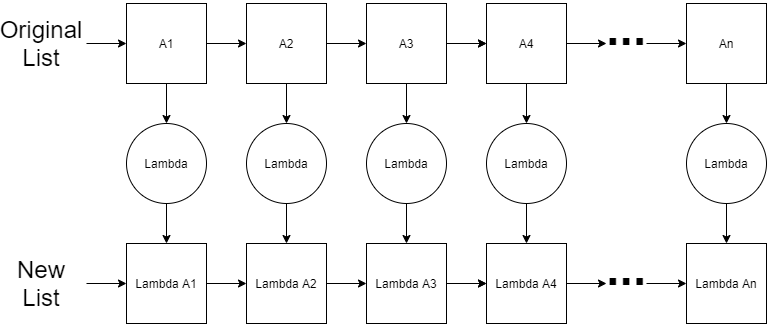

The diagram above was exported from draw.io. Its source (the exported page's mxGraphModel, read from the mxfile embedded in the PNG):
<mxGraphModel dx="768" dy="482" grid="1" gridSize="10" guides="1" tooltips="1" connect="1" arrows="1" fold="1" page="1" pageScale="1" pageWidth="850" pageHeight="1100" math="0" shadow="0">
  <root>
    <mxCell id="0" />
    <mxCell id="1" parent="0" />
    <mxCell id="TmKJ0Zh9QFKf8AATux8c-1" style="edgeStyle=orthogonalEdgeStyle;rounded=0;orthogonalLoop=1;jettySize=auto;html=1;exitX=0;exitY=0.5;exitDx=0;exitDy=0;startArrow=classic;startFill=1;endArrow=none;endFill=0;" parent="1" source="TmKJ0Zh9QFKf8AATux8c-3" edge="1">
      <mxGeometry relative="1" as="geometry">
        <mxPoint x="105" y="160" as="targetPoint" />
      </mxGeometry>
    </mxCell>
    <mxCell id="TmKJ0Zh9QFKf8AATux8c-2" style="edgeStyle=orthogonalEdgeStyle;rounded=0;orthogonalLoop=1;jettySize=auto;html=1;exitX=0.5;exitY=1;exitDx=0;exitDy=0;entryX=0.5;entryY=0;entryDx=0;entryDy=0;startArrow=none;startFill=0;endArrow=classic;endFill=1;" parent="1" source="TmKJ0Zh9QFKf8AATux8c-3" target="TmKJ0Zh9QFKf8AATux8c-20" edge="1">
      <mxGeometry relative="1" as="geometry" />
    </mxCell>
    <mxCell id="TmKJ0Zh9QFKf8AATux8c-3" value="A1" style="whiteSpace=wrap;html=1;aspect=fixed;" parent="1" vertex="1">
      <mxGeometry x="145" y="120" width="80" height="80" as="geometry" />
    </mxCell>
    <mxCell id="TmKJ0Zh9QFKf8AATux8c-4" style="edgeStyle=orthogonalEdgeStyle;rounded=0;orthogonalLoop=1;jettySize=auto;html=1;exitX=0;exitY=0.5;exitDx=0;exitDy=0;entryX=1;entryY=0.5;entryDx=0;entryDy=0;startArrow=classic;startFill=1;endArrow=none;endFill=0;" parent="1" source="TmKJ0Zh9QFKf8AATux8c-6" target="TmKJ0Zh9QFKf8AATux8c-3" edge="1">
      <mxGeometry relative="1" as="geometry" />
    </mxCell>
    <mxCell id="TmKJ0Zh9QFKf8AATux8c-5" value="" style="edgeStyle=orthogonalEdgeStyle;rounded=0;orthogonalLoop=1;jettySize=auto;html=1;startArrow=none;startFill=0;endArrow=classic;endFill=1;" parent="1" source="TmKJ0Zh9QFKf8AATux8c-6" target="TmKJ0Zh9QFKf8AATux8c-22" edge="1">
      <mxGeometry relative="1" as="geometry" />
    </mxCell>
    <mxCell id="TmKJ0Zh9QFKf8AATux8c-6" value="A2" style="whiteSpace=wrap;html=1;aspect=fixed;" parent="1" vertex="1">
      <mxGeometry x="265" y="120" width="80" height="80" as="geometry" />
    </mxCell>
    <mxCell id="TmKJ0Zh9QFKf8AATux8c-7" style="edgeStyle=orthogonalEdgeStyle;rounded=0;orthogonalLoop=1;jettySize=auto;html=1;exitX=0;exitY=0.5;exitDx=0;exitDy=0;entryX=1;entryY=0.5;entryDx=0;entryDy=0;startArrow=classic;startFill=1;endArrow=none;endFill=0;" parent="1" source="TmKJ0Zh9QFKf8AATux8c-10" target="TmKJ0Zh9QFKf8AATux8c-6" edge="1">
      <mxGeometry relative="1" as="geometry" />
    </mxCell>
    <mxCell id="TmKJ0Zh9QFKf8AATux8c-8" value="" style="edgeStyle=orthogonalEdgeStyle;rounded=0;orthogonalLoop=1;jettySize=auto;html=1;startArrow=none;startFill=0;endArrow=classic;endFill=1;" parent="1" source="TmKJ0Zh9QFKf8AATux8c-10" target="TmKJ0Zh9QFKf8AATux8c-24" edge="1">
      <mxGeometry relative="1" as="geometry" />
    </mxCell>
    <mxCell id="TmKJ0Zh9QFKf8AATux8c-9" value="" style="edgeStyle=orthogonalEdgeStyle;rounded=0;orthogonalLoop=1;jettySize=auto;html=1;startArrow=none;startFill=0;endArrow=classic;endFill=1;" parent="1" source="TmKJ0Zh9QFKf8AATux8c-10" target="TmKJ0Zh9QFKf8AATux8c-14" edge="1">
      <mxGeometry relative="1" as="geometry" />
    </mxCell>
    <mxCell id="TmKJ0Zh9QFKf8AATux8c-10" value="A3" style="whiteSpace=wrap;html=1;aspect=fixed;" parent="1" vertex="1">
      <mxGeometry x="385" y="120" width="80" height="80" as="geometry" />
    </mxCell>
    <mxCell id="TmKJ0Zh9QFKf8AATux8c-11" style="edgeStyle=orthogonalEdgeStyle;rounded=0;orthogonalLoop=1;jettySize=auto;html=1;exitX=0;exitY=0.5;exitDx=0;exitDy=0;startArrow=classic;startFill=1;endArrow=none;endFill=0;" parent="1" source="TmKJ0Zh9QFKf8AATux8c-14" edge="1">
      <mxGeometry relative="1" as="geometry">
        <mxPoint x="475" y="160" as="targetPoint" />
      </mxGeometry>
    </mxCell>
    <mxCell id="TmKJ0Zh9QFKf8AATux8c-12" style="edgeStyle=orthogonalEdgeStyle;rounded=0;orthogonalLoop=1;jettySize=auto;html=1;exitX=1;exitY=0.5;exitDx=0;exitDy=0;startArrow=none;startFill=0;endArrow=classic;endFill=1;" parent="1" source="TmKJ0Zh9QFKf8AATux8c-14" edge="1">
      <mxGeometry relative="1" as="geometry">
        <mxPoint x="625" y="160" as="targetPoint" />
      </mxGeometry>
    </mxCell>
    <mxCell id="TmKJ0Zh9QFKf8AATux8c-13" value="" style="edgeStyle=orthogonalEdgeStyle;rounded=0;orthogonalLoop=1;jettySize=auto;html=1;startArrow=none;startFill=0;endArrow=classic;endFill=1;" parent="1" source="TmKJ0Zh9QFKf8AATux8c-14" target="TmKJ0Zh9QFKf8AATux8c-26" edge="1">
      <mxGeometry relative="1" as="geometry" />
    </mxCell>
    <mxCell id="TmKJ0Zh9QFKf8AATux8c-14" value="A4" style="whiteSpace=wrap;html=1;aspect=fixed;" parent="1" vertex="1">
      <mxGeometry x="505" y="120" width="80" height="80" as="geometry" />
    </mxCell>
    <mxCell id="TmKJ0Zh9QFKf8AATux8c-15" style="edgeStyle=orthogonalEdgeStyle;rounded=0;orthogonalLoop=1;jettySize=auto;html=1;exitX=0;exitY=0.5;exitDx=0;exitDy=0;startArrow=classic;startFill=1;endArrow=none;endFill=0;" parent="1" source="TmKJ0Zh9QFKf8AATux8c-17" edge="1">
      <mxGeometry relative="1" as="geometry">
        <mxPoint x="665" y="160" as="targetPoint" />
      </mxGeometry>
    </mxCell>
    <mxCell id="TmKJ0Zh9QFKf8AATux8c-16" value="" style="edgeStyle=orthogonalEdgeStyle;rounded=0;orthogonalLoop=1;jettySize=auto;html=1;startArrow=none;startFill=0;endArrow=classic;endFill=1;" parent="1" source="TmKJ0Zh9QFKf8AATux8c-17" target="TmKJ0Zh9QFKf8AATux8c-29" edge="1">
      <mxGeometry relative="1" as="geometry" />
    </mxCell>
    <mxCell id="TmKJ0Zh9QFKf8AATux8c-17" value="An" style="whiteSpace=wrap;html=1;aspect=fixed;" parent="1" vertex="1">
      <mxGeometry x="705" y="120" width="80" height="80" as="geometry" />
    </mxCell>
    <mxCell id="TmKJ0Zh9QFKf8AATux8c-18" value="&lt;b&gt;&lt;font style=&quot;font-size: 48px&quot;&gt;...&lt;/font&gt;&lt;/b&gt;" style="text;html=1;strokeColor=none;fillColor=none;align=center;verticalAlign=middle;whiteSpace=wrap;rounded=0;" parent="1" vertex="1">
      <mxGeometry x="615" y="130" width="60" height="30" as="geometry" />
    </mxCell>
    <mxCell id="TmKJ0Zh9QFKf8AATux8c-81" value="" style="edgeStyle=orthogonalEdgeStyle;rounded=0;orthogonalLoop=1;jettySize=auto;html=1;" parent="1" source="TmKJ0Zh9QFKf8AATux8c-20" target="TmKJ0Zh9QFKf8AATux8c-68" edge="1">
      <mxGeometry relative="1" as="geometry" />
    </mxCell>
    <mxCell id="TmKJ0Zh9QFKf8AATux8c-20" value="Lambda" style="ellipse;whiteSpace=wrap;html=1;aspect=fixed;" parent="1" vertex="1">
      <mxGeometry x="145" y="240" width="80" height="80" as="geometry" />
    </mxCell>
    <mxCell id="TmKJ0Zh9QFKf8AATux8c-82" value="" style="edgeStyle=orthogonalEdgeStyle;rounded=0;orthogonalLoop=1;jettySize=auto;html=1;" parent="1" source="TmKJ0Zh9QFKf8AATux8c-22" target="TmKJ0Zh9QFKf8AATux8c-70" edge="1">
      <mxGeometry relative="1" as="geometry" />
    </mxCell>
    <mxCell id="TmKJ0Zh9QFKf8AATux8c-22" value="Lambda" style="ellipse;whiteSpace=wrap;html=1;aspect=fixed;" parent="1" vertex="1">
      <mxGeometry x="265" y="240" width="80" height="80" as="geometry" />
    </mxCell>
    <mxCell id="TmKJ0Zh9QFKf8AATux8c-83" value="" style="edgeStyle=orthogonalEdgeStyle;rounded=0;orthogonalLoop=1;jettySize=auto;html=1;" parent="1" source="TmKJ0Zh9QFKf8AATux8c-24" target="TmKJ0Zh9QFKf8AATux8c-73" edge="1">
      <mxGeometry relative="1" as="geometry" />
    </mxCell>
    <mxCell id="TmKJ0Zh9QFKf8AATux8c-24" value="Lambda" style="ellipse;whiteSpace=wrap;html=1;aspect=fixed;" parent="1" vertex="1">
      <mxGeometry x="385" y="240" width="80" height="80" as="geometry" />
    </mxCell>
    <mxCell id="TmKJ0Zh9QFKf8AATux8c-84" value="" style="edgeStyle=orthogonalEdgeStyle;rounded=0;orthogonalLoop=1;jettySize=auto;html=1;" parent="1" source="TmKJ0Zh9QFKf8AATux8c-26" target="TmKJ0Zh9QFKf8AATux8c-76" edge="1">
      <mxGeometry relative="1" as="geometry" />
    </mxCell>
    <mxCell id="TmKJ0Zh9QFKf8AATux8c-26" value="Lambda" style="ellipse;whiteSpace=wrap;html=1;aspect=fixed;" parent="1" vertex="1">
      <mxGeometry x="505" y="240" width="80" height="80" as="geometry" />
    </mxCell>
    <mxCell id="TmKJ0Zh9QFKf8AATux8c-85" value="" style="edgeStyle=orthogonalEdgeStyle;rounded=0;orthogonalLoop=1;jettySize=auto;html=1;" parent="1" source="TmKJ0Zh9QFKf8AATux8c-29" target="TmKJ0Zh9QFKf8AATux8c-78" edge="1">
      <mxGeometry relative="1" as="geometry" />
    </mxCell>
    <mxCell id="TmKJ0Zh9QFKf8AATux8c-29" value="Lambda" style="ellipse;whiteSpace=wrap;html=1;aspect=fixed;" parent="1" vertex="1">
      <mxGeometry x="705" y="240" width="80" height="80" as="geometry" />
    </mxCell>
    <mxCell id="TmKJ0Zh9QFKf8AATux8c-33" value="&lt;font style=&quot;font-size: 24px&quot;&gt;Original&lt;br&gt;List&lt;br&gt;&lt;/font&gt;" style="text;html=1;strokeColor=none;fillColor=none;align=center;verticalAlign=middle;whiteSpace=wrap;rounded=0;" parent="1" vertex="1">
      <mxGeometry x="30" y="145" width="60" height="30" as="geometry" />
    </mxCell>
    <mxCell id="TmKJ0Zh9QFKf8AATux8c-67" style="edgeStyle=orthogonalEdgeStyle;rounded=0;orthogonalLoop=1;jettySize=auto;html=1;exitX=0;exitY=0.5;exitDx=0;exitDy=0;startArrow=classic;startFill=1;endArrow=none;endFill=0;" parent="1" source="TmKJ0Zh9QFKf8AATux8c-68" edge="1">
      <mxGeometry relative="1" as="geometry">
        <mxPoint x="105" y="400" as="targetPoint" />
      </mxGeometry>
    </mxCell>
    <mxCell id="TmKJ0Zh9QFKf8AATux8c-68" value="Lambda A1" style="whiteSpace=wrap;html=1;aspect=fixed;" parent="1" vertex="1">
      <mxGeometry x="145" y="360" width="80" height="80" as="geometry" />
    </mxCell>
    <mxCell id="TmKJ0Zh9QFKf8AATux8c-69" style="edgeStyle=orthogonalEdgeStyle;rounded=0;orthogonalLoop=1;jettySize=auto;html=1;exitX=0;exitY=0.5;exitDx=0;exitDy=0;entryX=1;entryY=0.5;entryDx=0;entryDy=0;startArrow=classic;startFill=1;endArrow=none;endFill=0;" parent="1" source="TmKJ0Zh9QFKf8AATux8c-70" target="TmKJ0Zh9QFKf8AATux8c-68" edge="1">
      <mxGeometry relative="1" as="geometry" />
    </mxCell>
    <mxCell id="TmKJ0Zh9QFKf8AATux8c-70" value="&lt;span&gt;Lambda A2&lt;/span&gt;" style="whiteSpace=wrap;html=1;aspect=fixed;" parent="1" vertex="1">
      <mxGeometry x="265" y="360" width="80" height="80" as="geometry" />
    </mxCell>
    <mxCell id="TmKJ0Zh9QFKf8AATux8c-71" style="edgeStyle=orthogonalEdgeStyle;rounded=0;orthogonalLoop=1;jettySize=auto;html=1;exitX=0;exitY=0.5;exitDx=0;exitDy=0;entryX=1;entryY=0.5;entryDx=0;entryDy=0;startArrow=classic;startFill=1;endArrow=none;endFill=0;" parent="1" source="TmKJ0Zh9QFKf8AATux8c-73" target="TmKJ0Zh9QFKf8AATux8c-70" edge="1">
      <mxGeometry relative="1" as="geometry" />
    </mxCell>
    <mxCell id="TmKJ0Zh9QFKf8AATux8c-72" value="" style="edgeStyle=orthogonalEdgeStyle;rounded=0;orthogonalLoop=1;jettySize=auto;html=1;startArrow=none;startFill=0;endArrow=classic;endFill=1;" parent="1" source="TmKJ0Zh9QFKf8AATux8c-73" target="TmKJ0Zh9QFKf8AATux8c-76" edge="1">
      <mxGeometry relative="1" as="geometry" />
    </mxCell>
    <mxCell id="TmKJ0Zh9QFKf8AATux8c-73" value="&lt;span&gt;Lambda A3&lt;/span&gt;" style="whiteSpace=wrap;html=1;aspect=fixed;" parent="1" vertex="1">
      <mxGeometry x="385" y="360" width="80" height="80" as="geometry" />
    </mxCell>
    <mxCell id="TmKJ0Zh9QFKf8AATux8c-74" style="edgeStyle=orthogonalEdgeStyle;rounded=0;orthogonalLoop=1;jettySize=auto;html=1;exitX=0;exitY=0.5;exitDx=0;exitDy=0;startArrow=classic;startFill=1;endArrow=none;endFill=0;" parent="1" source="TmKJ0Zh9QFKf8AATux8c-76" edge="1">
      <mxGeometry relative="1" as="geometry">
        <mxPoint x="475" y="400" as="targetPoint" />
      </mxGeometry>
    </mxCell>
    <mxCell id="TmKJ0Zh9QFKf8AATux8c-75" style="edgeStyle=orthogonalEdgeStyle;rounded=0;orthogonalLoop=1;jettySize=auto;html=1;exitX=1;exitY=0.5;exitDx=0;exitDy=0;startArrow=none;startFill=0;endArrow=classic;endFill=1;" parent="1" source="TmKJ0Zh9QFKf8AATux8c-76" edge="1">
      <mxGeometry relative="1" as="geometry">
        <mxPoint x="625" y="400" as="targetPoint" />
      </mxGeometry>
    </mxCell>
    <mxCell id="TmKJ0Zh9QFKf8AATux8c-76" value="&lt;span&gt;Lambda A4&lt;/span&gt;" style="whiteSpace=wrap;html=1;aspect=fixed;" parent="1" vertex="1">
      <mxGeometry x="505" y="360" width="80" height="80" as="geometry" />
    </mxCell>
    <mxCell id="TmKJ0Zh9QFKf8AATux8c-77" style="edgeStyle=orthogonalEdgeStyle;rounded=0;orthogonalLoop=1;jettySize=auto;html=1;exitX=0;exitY=0.5;exitDx=0;exitDy=0;startArrow=classic;startFill=1;endArrow=none;endFill=0;" parent="1" source="TmKJ0Zh9QFKf8AATux8c-78" edge="1">
      <mxGeometry relative="1" as="geometry">
        <mxPoint x="665" y="400" as="targetPoint" />
      </mxGeometry>
    </mxCell>
    <mxCell id="TmKJ0Zh9QFKf8AATux8c-78" value="&lt;span&gt;Lambda An&lt;/span&gt;" style="whiteSpace=wrap;html=1;aspect=fixed;" parent="1" vertex="1">
      <mxGeometry x="705" y="360" width="80" height="80" as="geometry" />
    </mxCell>
    <mxCell id="TmKJ0Zh9QFKf8AATux8c-79" value="&lt;b&gt;&lt;font style=&quot;font-size: 48px&quot;&gt;...&lt;/font&gt;&lt;/b&gt;" style="text;html=1;strokeColor=none;fillColor=none;align=center;verticalAlign=middle;whiteSpace=wrap;rounded=0;" parent="1" vertex="1">
      <mxGeometry x="615" y="370" width="60" height="30" as="geometry" />
    </mxCell>
    <mxCell id="TmKJ0Zh9QFKf8AATux8c-80" value="&lt;font style=&quot;font-size: 24px&quot;&gt;New&lt;br&gt;List&lt;br&gt;&lt;/font&gt;" style="text;html=1;strokeColor=none;fillColor=none;align=center;verticalAlign=middle;whiteSpace=wrap;rounded=0;" parent="1" vertex="1">
      <mxGeometry x="30" y="385" width="60" height="30" as="geometry" />
    </mxCell>
  </root>
</mxGraphModel>